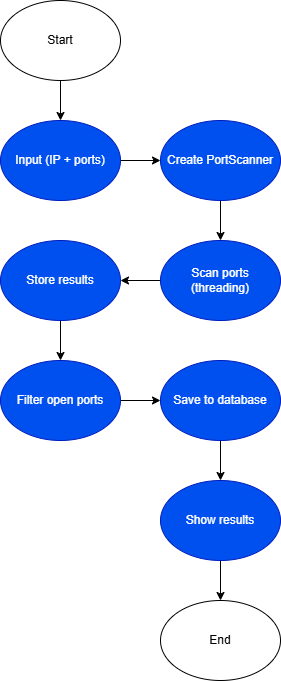

The diagram above was exported from draw.io. Its source (the exported page's mxGraphModel, read from the mxfile embedded in the PNG):
<mxGraphModel dx="1500" dy="605" grid="1" gridSize="10" guides="1" tooltips="1" connect="1" arrows="1" fold="1" page="1" pageScale="1" pageWidth="827" pageHeight="1169" math="0" shadow="0">
  <root>
    <mxCell id="0" />
    <mxCell id="1" parent="0" />
    <mxCell id="93HheaCm-B2rnYpMd1Ng-4" edge="1" parent="1" source="93HheaCm-B2rnYpMd1Ng-1" style="edgeStyle=orthogonalEdgeStyle;rounded=0;orthogonalLoop=1;jettySize=auto;html=1;" target="93HheaCm-B2rnYpMd1Ng-3" value="">
      <mxGeometry relative="1" as="geometry" />
    </mxCell>
    <mxCell id="93HheaCm-B2rnYpMd1Ng-1" parent="1" style="ellipse;whiteSpace=wrap;html=1;" value="Start" vertex="1">
      <mxGeometry height="80" width="120" x="360" y="80" as="geometry" />
    </mxCell>
    <mxCell id="93HheaCm-B2rnYpMd1Ng-6" edge="1" parent="1" source="93HheaCm-B2rnYpMd1Ng-3" style="edgeStyle=orthogonalEdgeStyle;rounded=0;orthogonalLoop=1;jettySize=auto;html=1;" target="93HheaCm-B2rnYpMd1Ng-5" value="">
      <mxGeometry relative="1" as="geometry" />
    </mxCell>
    <mxCell id="93HheaCm-B2rnYpMd1Ng-3" parent="1" style="ellipse;whiteSpace=wrap;html=1;fillColor=#0050ef;fontColor=#ffffff;strokeColor=#001DBC;" value="Input (IP + ports)" vertex="1">
      <mxGeometry height="80" width="120" x="360" y="200" as="geometry" />
    </mxCell>
    <mxCell id="93HheaCm-B2rnYpMd1Ng-10" edge="1" parent="1" source="93HheaCm-B2rnYpMd1Ng-5" style="edgeStyle=orthogonalEdgeStyle;rounded=0;orthogonalLoop=1;jettySize=auto;html=1;" target="93HheaCm-B2rnYpMd1Ng-7" value="">
      <mxGeometry relative="1" as="geometry" />
    </mxCell>
    <mxCell id="93HheaCm-B2rnYpMd1Ng-5" parent="1" style="ellipse;whiteSpace=wrap;html=1;fillColor=#0050ef;fontColor=#ffffff;strokeColor=#001DBC;" value="Create PortScanner" vertex="1">
      <mxGeometry height="80" width="120" x="520" y="200" as="geometry" />
    </mxCell>
    <mxCell id="93HheaCm-B2rnYpMd1Ng-11" edge="1" parent="1" source="93HheaCm-B2rnYpMd1Ng-7" style="edgeStyle=orthogonalEdgeStyle;rounded=0;orthogonalLoop=1;jettySize=auto;html=1;" target="93HheaCm-B2rnYpMd1Ng-8" value="">
      <mxGeometry relative="1" as="geometry" />
    </mxCell>
    <mxCell id="93HheaCm-B2rnYpMd1Ng-7" parent="1" style="ellipse;whiteSpace=wrap;html=1;fillColor=#0050ef;fontColor=#ffffff;strokeColor=#001DBC;" value="Scan ports (threading)" vertex="1">
      <mxGeometry height="80" width="120" x="520" y="320" as="geometry" />
    </mxCell>
    <mxCell id="93HheaCm-B2rnYpMd1Ng-12" edge="1" parent="1" source="93HheaCm-B2rnYpMd1Ng-8" style="edgeStyle=orthogonalEdgeStyle;rounded=0;orthogonalLoop=1;jettySize=auto;html=1;" target="93HheaCm-B2rnYpMd1Ng-9" value="">
      <mxGeometry relative="1" as="geometry" />
    </mxCell>
    <mxCell id="93HheaCm-B2rnYpMd1Ng-8" parent="1" style="ellipse;whiteSpace=wrap;html=1;fillColor=#0050ef;fontColor=#ffffff;strokeColor=#001DBC;" value="Store results" vertex="1">
      <mxGeometry height="80" width="120" x="360" y="320" as="geometry" />
    </mxCell>
    <mxCell id="93HheaCm-B2rnYpMd1Ng-14" edge="1" parent="1" source="93HheaCm-B2rnYpMd1Ng-9" style="edgeStyle=orthogonalEdgeStyle;rounded=0;orthogonalLoop=1;jettySize=auto;html=1;" target="93HheaCm-B2rnYpMd1Ng-13" value="">
      <mxGeometry relative="1" as="geometry" />
    </mxCell>
    <mxCell id="93HheaCm-B2rnYpMd1Ng-9" parent="1" style="ellipse;whiteSpace=wrap;html=1;fillColor=#0050ef;fontColor=#ffffff;strokeColor=#001DBC;" value="Filter open ports" vertex="1">
      <mxGeometry height="80" width="120" x="360" y="440" as="geometry" />
    </mxCell>
    <mxCell id="93HheaCm-B2rnYpMd1Ng-17" edge="1" parent="1" source="93HheaCm-B2rnYpMd1Ng-13" style="edgeStyle=orthogonalEdgeStyle;rounded=0;orthogonalLoop=1;jettySize=auto;html=1;" target="93HheaCm-B2rnYpMd1Ng-15" value="">
      <mxGeometry relative="1" as="geometry" />
    </mxCell>
    <mxCell id="93HheaCm-B2rnYpMd1Ng-13" parent="1" style="ellipse;whiteSpace=wrap;html=1;fillColor=#0050ef;fontColor=#ffffff;strokeColor=#001DBC;" value="Save to database" vertex="1">
      <mxGeometry height="80" width="120" x="520" y="440" as="geometry" />
    </mxCell>
    <mxCell id="93HheaCm-B2rnYpMd1Ng-18" edge="1" parent="1" source="93HheaCm-B2rnYpMd1Ng-15" style="edgeStyle=orthogonalEdgeStyle;rounded=0;orthogonalLoop=1;jettySize=auto;html=1;" target="93HheaCm-B2rnYpMd1Ng-16" value="">
      <mxGeometry relative="1" as="geometry" />
    </mxCell>
    <mxCell id="93HheaCm-B2rnYpMd1Ng-15" parent="1" style="ellipse;whiteSpace=wrap;html=1;fillColor=#0050ef;fontColor=#ffffff;strokeColor=#001DBC;" value="Show results" vertex="1">
      <mxGeometry height="80" width="120" x="520" y="560" as="geometry" />
    </mxCell>
    <mxCell id="93HheaCm-B2rnYpMd1Ng-16" parent="1" style="ellipse;whiteSpace=wrap;html=1;" value="End" vertex="1">
      <mxGeometry height="80" width="120" x="520" y="680" as="geometry" />
    </mxCell>
  </root>
</mxGraphModel>